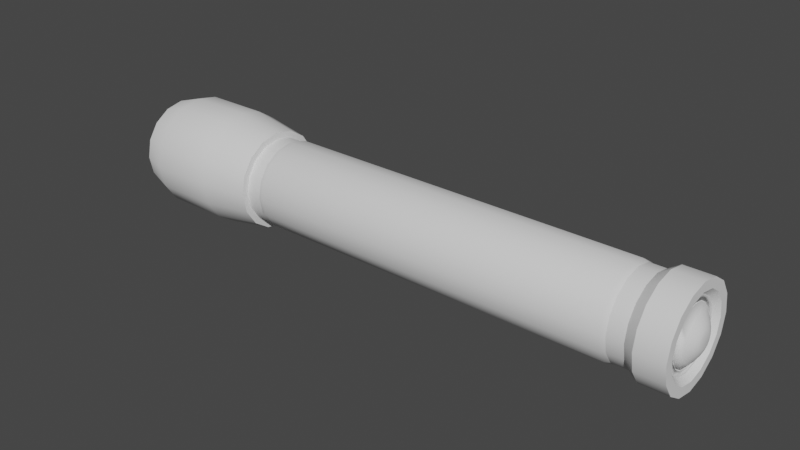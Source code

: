 # Source: v_Flashlight_Streight.blend  (saved by Blender 3.0.42; exported with 4.5.12 LTS)
import bpy
from mathutils import Matrix  # noqa: F401  (used for matrix-valued properties, if any)

bpy.ops.wm.read_factory_settings(use_empty=True)
scene = bpy.context.scene
scene.name = 'Scene'

# ---- collections
col_collection = bpy.data.collections.new('Collection'); scene.collection.children.link(col_collection)

# ---- node groups
ng_auto_smooth = bpy.data.node_groups.new('Auto Smooth', 'GeometryNodeTree')
_s = ng_auto_smooth.interface.new_socket(name='Geometry', in_out='OUTPUT', socket_type='NodeSocketGeometry')
_s = ng_auto_smooth.interface.new_socket(name='Geometry', in_out='INPUT', socket_type='NodeSocketGeometry')
_s = ng_auto_smooth.interface.new_socket(name='Angle', in_out='INPUT', socket_type='NodeSocketFloat')
_s.subtype = 'ANGLE'
_s.min_value = 0.0
_s.max_value = 3.142
ng_auto_smooth.is_modifier = True
_N = ng_auto_smooth.nodes; _L = ng_auto_smooth.links
n0 = _N.new('NodeGroupOutput'); n0.name = 'Group Output'; n0.location = (480, -100)
n1 = _N.new('NodeGroupInput'); n1.name = 'Group Input'; n1.location = (-420, -300)
n2 = _N.new('NodeGroupInput'); n2.name = 'Group Input.001'; n2.location = (-60, -100)
n3 = _N.new('GeometryNodeSetShadeSmooth'); n3.name = 'Set Shade Smooth'; n3.location = (120, -100)
n3.domain = 'EDGE'
n4 = _N.new('GeometryNodeSetShadeSmooth'); n4.name = 'Set Shade Smooth.001'; n4.location = (300, -100)
n5 = _N.new('GeometryNodeInputMeshEdgeAngle'); n5.name = 'Edge Angle'; n5.location = (-420, -220)
n6 = _N.new('GeometryNodeInputEdgeSmooth'); n6.name = 'Is Edge Smooth'; n6.location = (-60, -160)
n7 = _N.new('GeometryNodeInputShadeSmooth'); n7.name = 'Is Face Smooth'; n7.location = (-240, -340)
n8 = _N.new('FunctionNodeBooleanMath'); n8.name = 'Boolean Math'; n8.location = (-60, -220)
n9 = _N.new('FunctionNodeCompare'); n9.name = 'Compare'; n9.location = (-240, -180)
n9.operation = 'LESS_EQUAL'
_L.new(n5.outputs[0], n9.inputs[0])
_L.new(n4.outputs[0], n0.inputs[0])
_L.new(n1.outputs[1], n9.inputs[1])
_L.new(n9.outputs[0], n8.inputs[0])
_L.new(n7.outputs[0], n8.inputs[1])
_L.new(n2.outputs[0], n3.inputs[0])
_L.new(n6.outputs[0], n3.inputs[1])
_L.new(n3.outputs[0], n4.inputs[0])
_L.new(n8.outputs[0], n3.inputs[2])
n0.is_active_output = True

# ---- world
world_world = bpy.data.worlds.new('World'); scene.world = world_world
world_world.use_nodes = True; world_world.node_tree.nodes.clear()
_N = world_world.node_tree.nodes; _L = world_world.node_tree.links
n0 = _N.new('ShaderNodeOutputWorld'); n0.name = 'World Output'; n0.location = (300, 300)
n1 = _N.new('ShaderNodeBackground'); n1.name = 'Background'; n1.location = (10, 300)
n1.inputs[0].default_value = (0.05088, 0.05088, 0.05088, 1.0)
_L.new(n1.outputs[0], n0.inputs[0])
n0.is_active_output = True
world_world.color = (0.05088, 0.05088, 0.05088)
world_world.use_sun_shadow = False
world_world.sun_shadow_jitter_overblur = 0.0

# ---- meshes
me_cylinder = bpy.data.meshes.new('Cylinder')
me_cylinder.from_pydata([(-5.854e-08, 0.5556, -1.669), (2.137e-07, 0.5556, 3.049), (0.2126, 0.5133, -1.669), (0.2126, 0.5133, 3.049), (0.3928, 0.3928, -1.669), (0.3928, 0.3928, 3.049), (0.5133, 0.2126, -1.669), (0.5133, 0.2126, 3.049), (0.5556, -2.826e-08, -1.669), (0.5556, -2.826e-08, 3.049), (0.5133, -0.2126, -1.669), (0.5133, -0.2126, 3.049), (0.3928, -0.3928, -1.669), (0.3928, -0.3928, 3.049), (0.2126, -0.5133, -1.669), (0.2126, -0.5133, 3.049), (-1.071e-07, -0.5556, -1.669), (1.652e-07, -0.5556, 3.049), (-0.2126, -0.5133, -1.669), (-0.2126, -0.5133, 3.049), (-0.3928, -0.3928, -1.669), (-0.3928, -0.3928, 3.049), (-0.5133, -0.2126, -1.669), (-0.5133, -0.2126, 3.049), (-0.5556, 2.652e-09, -1.669), (-0.5556, 2.652e-09, 3.049), (-0.5133, 0.2126, -1.669), (-0.5133, 0.2126, 3.049), (-0.3928, 0.3928, -1.669), (-0.3928, 0.3928, 3.049), (-0.2126, 0.5133, -1.669), (-0.2126, 0.5133, 3.049), (-9.975e-08, 0.6435, -2.203), (0.2462, 0.5945, -2.203), (0.455, 0.455, -2.203), (0.5945, 0.2462, -2.203), (0.6435, -3.177e-08, -2.203), (0.5945, -0.2462, -2.203), (0.455, -0.455, -2.203), (0.2462, -0.5945, -2.203), (-1.56e-07, -0.6435, -2.203), (-0.2463, -0.5945, -2.203), (-0.455, -0.455, -2.203), (-0.5945, -0.2463, -2.203), (-0.6435, 4.027e-09, -2.203), (-0.5945, 0.2463, -2.203), (-0.455, 0.455, -2.203), (-0.2463, 0.5945, -2.203), (-1.553e-07, 0.6435, -2.939), (0.2462, 0.5945, -2.939), (0.455, 0.455, -2.939), (0.5945, 0.2462, -2.939), (0.6435, -3.177e-08, -2.939), (0.5945, -0.2462, -2.939), (0.455, -0.455, -2.939), (0.2462, -0.5945, -2.939), (-2.116e-07, -0.6435, -2.939), (-0.2463, -0.5945, -2.939), (-0.455, -0.455, -2.939), (-0.5945, -0.2463, -2.939), (-0.6435, 4.027e-09, -2.939), (-0.5945, 0.2463, -2.939), (-0.455, 0.455, -2.939), (-0.2463, 0.5945, -2.939), (-1.783e-07, 0.5381, -3.262), (0.2059, 0.4971, -3.262), (0.3805, 0.3805, -3.262), (0.4971, 0.2059, -3.262), (0.5381, -2.79e-08, -3.262), (0.4971, -0.2059, -3.262), (0.3805, -0.3805, -3.262), (0.2059, -0.4971, -3.262), (-2.254e-07, -0.5381, -3.262), (-0.2059, -0.4971, -3.262), (-0.3805, -0.3805, -3.262), (-0.4971, -0.2059, -3.262), (-0.5381, 2.039e-09, -3.262), (-0.4971, 0.2059, -3.262), (-0.3805, 0.3805, -3.262), (-0.2059, 0.4971, -3.262), (-6.625e-08, 0.4813, -1.669), (0.1842, 0.4446, -1.669), (0.1842, 0.4446, 2.932), (2.084e-07, 0.4813, 2.932), (0.3403, 0.3403, -1.669), (0.3403, 0.3403, 2.932), (0.4446, 0.1842, -1.669), (0.4446, 0.1842, 2.932), (0.4813, -2.548e-08, -1.669), (0.4813, -2.548e-08, 2.932), (0.4446, -0.1842, -1.669), (0.4446, -0.1842, 2.932), (0.3403, -0.3403, -1.669), (0.3403, -0.3403, 2.932), (0.1842, -0.4446, -1.669), (0.1842, -0.4446, 2.932), (-1.083e-07, -0.4813, -1.669), (1.664e-07, -0.4813, 2.932), (-0.1842, -0.4446, -1.669), (-0.1842, -0.4446, 2.932), (-0.3403, -0.3403, -1.669), (-0.3403, -0.3403, 2.932), (-0.4446, -0.1842, -1.669), (-0.4446, -0.1842, 2.932), (-0.4813, 1.301e-09, -1.669), (-0.4813, 1.301e-09, 2.932), (-0.4446, 0.1842, -1.669), (-0.4446, 0.1842, 2.932), (-0.3403, 0.3403, -1.669), (-0.3403, 0.3403, 2.932), (-0.1842, 0.4446, -1.669), (-0.1842, 0.4446, 2.932), (2.378e-07, 0.5556, 3.367), (0.2126, 0.5133, 3.367), (0.3928, 0.3928, 3.367), (0.5133, 0.2126, 3.367), (0.5556, -2.826e-08, 3.367), (0.5133, -0.2126, 3.367), (0.3928, -0.3928, 3.367), (0.2126, -0.5133, 3.367), (1.892e-07, -0.5556, 3.367), (-0.2126, -0.5133, 3.367), (-0.3928, -0.3928, 3.367), (-0.5133, -0.2126, 3.367), (-0.5556, 2.652e-09, 3.367), (-0.5133, 0.2126, 3.367), (-0.3928, 0.3928, 3.367), (-0.2126, 0.5133, 3.367), (2.345e-07, 0.4489, 3.367), (0.1718, 0.4147, 3.367), (0.3174, 0.3174, 3.367), (0.4147, 0.1718, 3.367), (0.4489, -2.355e-08, 3.367), (0.4147, -0.1718, 3.367), (0.3174, -0.3174, 3.367), (0.1718, -0.4147, 3.367), (1.953e-07, -0.4489, 3.367), (-0.1718, -0.4147, 3.367), (-0.3174, -0.3174, 3.367), (-0.4147, -0.1718, 3.367), (-0.4489, 1.427e-09, 3.367), (-0.4147, 0.1718, 3.367), (-0.3174, 0.3174, 3.367), (-0.1718, 0.4147, 3.367), (2.3e-07, 0.382, 3.309), (0.1462, 0.3529, 3.309), (0.2701, 0.2701, 3.309), (0.3529, 0.1462, 3.309), (0.382, -2.115e-08, 3.309), (0.3529, -0.1462, 3.309), (0.2701, -0.2701, 3.309), (0.1462, -0.3529, 3.309), (1.966e-07, -0.382, 3.309), (-0.1462, -0.3529, 3.309), (-0.2701, -0.2701, 3.309), (-0.3529, -0.1462, 3.309), (-0.382, 1.034e-10, 3.309), (-0.3529, 0.1462, 3.309), (-0.2701, 0.2701, 3.309), (-0.1462, 0.3529, 3.309), (2.315e-07, 0.3128, 3.309), (0.1197, 0.289, 3.309), (0.2212, 0.2212, 3.309), (0.289, 0.1197, 3.309), (0.3128, -1.867e-08, 3.309), (0.289, -0.1197, 3.309), (0.2212, -0.2212, 3.309), (0.1197, -0.289, 3.309), (2.042e-07, -0.3128, 3.309), (-0.1197, -0.289, 3.309), (-0.2212, -0.2212, 3.309), (-0.289, -0.1197, 3.309), (-0.3128, -1.265e-09, 3.309), (-0.289, 0.1197, 3.309), (-0.2212, 0.2212, 3.309), (-0.1197, 0.289, 3.309), (2.336e-07, 0.2455, 3.361), (0.09395, 0.2268, 3.361), (0.1736, 0.1736, 3.361), (0.2268, 0.09395, 3.361), (0.2455, -1.625e-08, 3.361), (0.2268, -0.09395, 3.361), (0.1736, -0.1736, 3.361), (0.09395, -0.2268, 3.361), (2.122e-07, -0.2455, 3.361), (-0.09395, -0.2268, 3.361), (-0.1736, -0.1736, 3.361), (-0.2268, -0.09395, 3.361), (-0.2455, -2.596e-09, 3.361), (-0.2268, 0.09395, 3.361), (-0.1736, 0.1736, 3.361), (-0.09395, 0.2268, 3.361), (2.357e-07, 0.1619, 3.412), (0.06196, 0.1496, 3.412), (0.1145, 0.1145, 3.412), (0.1496, 0.06196, 3.412), (0.1619, -1.453e-08, 3.412), (0.1496, -0.06196, 3.412), (0.1145, -0.1145, 3.412), (0.06196, -0.1496, 3.412), (2.216e-07, -0.1619, 3.412), (-0.06196, -0.1496, 3.412), (-0.1145, -0.1145, 3.412), (-0.1496, -0.06196, 3.412), (-0.1619, -5.517e-09, 3.412), (-0.1496, 0.06196, 3.412), (-0.1145, 0.1145, 3.412), (-0.06196, 0.1496, 3.412), (2.365e-07, 0.07679, 3.441), (0.02939, 0.07094, 3.441), (0.0543, 0.0543, 3.441), (0.07094, 0.02939, 3.441), (0.07679, -1.185e-08, 3.441), (0.07094, -0.02939, 3.441), (0.0543, -0.0543, 3.441), (0.02939, -0.07094, 3.441), (2.283e-07, -0.07679, 3.441), (-0.02939, -0.07094, 3.441), (-0.0543, -0.0543, 3.441), (-0.07094, -0.02939, 3.441), (-0.07679, -6.937e-09, 3.441), (-0.07094, 0.02939, 3.441), (-0.0543, 0.0543, 3.441), (-0.02939, 0.07094, 3.441), (-1.81e-07, 0.4872, -3.301), (0.1864, 0.4501, -3.301), (0.3445, 0.3445, -3.301), (0.4501, 0.1864, -3.301), (0.4872, -2.455e-08, -3.301), (0.4501, -0.1864, -3.301), (0.3445, -0.3445, -3.301), (0.1864, -0.4501, -3.301), (-2.236e-07, -0.4872, -3.301), (-0.1864, -0.4501, -3.301), (-0.3445, -0.3445, -3.301), (-0.4501, -0.1864, -3.301), (-0.4872, 2.551e-09, -3.301), (-0.4501, 0.1864, -3.301), (-0.3445, 0.3445, -3.301), (-0.1864, 0.4501, -3.301), (-1.774e-07, 0.4371, -3.262), (0.1673, 0.4038, -3.262), (0.3091, 0.3091, -3.262), (0.4038, 0.1673, -3.262), (0.4371, -2.26e-08, -3.262), (0.4038, -0.1673, -3.262), (0.3091, -0.3091, -3.262), (0.1673, -0.4038, -3.262), (-2.156e-07, -0.4371, -3.262), (-0.1673, -0.4038, -3.262), (-0.3091, -0.3091, -3.262), (-0.4038, -0.1673, -3.262), (-0.4371, 1.714e-09, -3.262), (-0.4038, 0.1673, -3.262), (-0.3091, 0.3091, -3.262), (-0.1673, 0.4038, -3.262), (-1.725e-07, 0.4371, -3.197), (0.1673, 0.4038, -3.197), (0.3091, 0.3091, -3.197), (0.4038, 0.1673, -3.197), (0.4371, -2.26e-08, -3.197), (0.4038, -0.1673, -3.197), (0.3091, -0.3091, -3.197), (0.1673, -0.4038, -3.197), (-2.107e-07, -0.4371, -3.197), (-0.1673, -0.4038, -3.197), (-0.3091, -0.3091, -3.197), (-0.4038, -0.1673, -3.197), (-0.4371, 1.714e-09, -3.197), (-0.4038, 0.1673, -3.197), (-0.3091, 0.3091, -3.197), (-0.1673, 0.4038, -3.197), (0.04335, 0.1047, 3.432), (2.353e-07, 0.1133, 3.432), (0.0801, 0.0801, 3.432), (0.1047, 0.04335, 3.432), (0.1133, -1.324e-08, 3.432), (0.1047, -0.04335, 3.432), (0.0801, -0.0801, 3.432), (0.04335, -0.1047, 3.432), (2.254e-07, -0.1133, 3.432), (-0.04335, -0.1047, 3.432), (-0.0801, -0.0801, 3.432), (-0.1047, -0.04335, 3.432), (-0.1133, -6.937e-09, 3.432), (-0.1047, 0.04335, 3.432), (-0.0801, 0.0801, 3.432), (-0.04335, 0.1047, 3.432), (-0.2321, 0.2321, 3.309), (-0.3032, 0.1256, 3.309), (0.1256, -0.3032, 3.309), (0.2321, -0.2321, 3.309), (-0.1256, 0.3032, 3.309), (2.019e-07, -0.3282, 3.309), (0.1256, 0.3032, 3.309), (2.306e-07, 0.3282, 3.309), (-0.1256, -0.3032, 3.309), (0.2321, 0.2321, 3.309), (-0.2321, -0.2321, 3.309), (0.3032, 0.1256, 3.309), (-0.3032, -0.1256, 3.309), (0.3282, -1.922e-08, 3.309), (-0.3282, -9.594e-10, 3.309), (0.3032, -0.1256, 3.309), (2.315e-07, 0.3128, 3.309), (0.1197, 0.289, 3.309), (0.2212, 0.2212, 3.309), (0.289, 0.1197, 3.309), (0.3128, -1.867e-08, 3.309), (0.289, -0.1197, 3.309), (0.2212, -0.2212, 3.309), (0.1197, -0.289, 3.309), (2.042e-07, -0.3128, 3.309), (-0.1197, -0.289, 3.309), (-0.2212, -0.2212, 3.309), (-0.289, -0.1197, 3.309), (-0.3128, -1.265e-09, 3.309), (-0.289, 0.1197, 3.309), (-0.2212, 0.2212, 3.309), (-0.1197, 0.289, 3.309), (-0.2321, 0.2321, 3.309), (-0.3032, 0.1256, 3.309), (0.1256, -0.3032, 3.309), (0.2321, -0.2321, 3.309), (-0.1256, 0.3032, 3.309), (2.019e-07, -0.3282, 3.309), (0.1256, 0.3032, 3.309), (2.306e-07, 0.3282, 3.309), (-0.1256, -0.3032, 3.309), (0.2321, 0.2321, 3.309), (-0.2321, -0.2321, 3.309), (0.3032, 0.1256, 3.309), (-0.3032, -0.1256, 3.309), (0.3282, -1.922e-08, 3.309), (-0.3282, -9.594e-10, 3.309), (0.3032, -0.1256, 3.309), (0.1197, 0.289, 3.296), (2.306e-07, 0.3128, 3.296), (0.2212, 0.2212, 3.296), (0.289, 0.1197, 3.296), (0.3128, -1.867e-08, 3.296), (0.289, -0.1197, 3.296), (0.2212, -0.2212, 3.296), (0.1197, -0.289, 3.296), (2.032e-07, -0.3128, 3.296), (-0.1197, -0.289, 3.296), (-0.2212, -0.2212, 3.296), (-0.289, -0.1197, 3.296), (-0.3128, -1.265e-09, 3.296), (-0.289, 0.1197, 3.296), (-0.2212, 0.2212, 3.296), (-0.1197, 0.289, 3.296), (-0.3032, 0.1256, 3.296), (0.2321, -0.2321, 3.296), (2.296e-07, 0.3282, 3.296), (-0.2321, 0.2321, 3.296), (0.1256, -0.3032, 3.296), (-0.1256, 0.3032, 3.296), (2.009e-07, -0.3282, 3.296), (0.1256, 0.3032, 3.296), (-0.1256, -0.3032, 3.296), (0.2321, 0.2321, 3.296), (-0.2321, -0.2321, 3.296), (0.3032, 0.1256, 3.296), (-0.3032, -0.1256, 3.296), (0.3282, -1.922e-08, 3.296), (-0.3282, -9.594e-10, 3.296), (0.3032, -0.1256, 3.296), (-7.689e-08, 0.4813, -1.489), (2.191e-07, 0.4813, 2.752), (0.1842, 0.4446, 2.752), (0.1842, 0.4446, -1.489), (0.3403, 0.3403, 2.752), (0.3403, 0.3403, -1.489), (0.4446, 0.1842, 2.752), (0.4446, 0.1842, -1.489), (0.4813, -2.548e-08, 2.752), (0.4813, -2.548e-08, -1.489), (0.4446, -0.1842, 2.752), (0.4446, -0.1842, -1.489), (0.3403, -0.3403, 2.752), (0.3403, -0.3403, -1.489), (0.1842, -0.4446, 2.752), (0.1842, -0.4446, -1.489), (1.77e-07, -0.4813, 2.752), (-1.19e-07, -0.4813, -1.489), (-0.1842, -0.4446, 2.752), (-0.1842, -0.4446, -1.489), (-0.3403, -0.3403, 2.752), (-0.3403, -0.3403, -1.489), (-0.4446, -0.1842, 2.752), (-0.4446, -0.1842, -1.489), (-0.4813, 1.301e-09, 2.752), (-0.4813, 1.301e-09, -1.489), (-0.4446, 0.1842, 2.752), (-0.4446, 0.1842, -1.489), (-0.3403, 0.3403, 2.752), (-0.3403, 0.3403, -1.489), (-0.1842, 0.4446, 2.752), (-0.1842, 0.4446, -1.489), (-7.323e-08, 0.4994, -1.433), (2.134e-07, 0.4994, 2.696), (0.1911, 0.4614, 2.696), (0.1911, 0.4614, -1.433), (0.3531, 0.3531, 2.696), (0.3531, 0.3531, -1.433), (0.4614, 0.1911, 2.696), (0.4614, 0.1911, -1.433), (0.4994, -2.637e-08, 2.696), (0.4994, -2.637e-08, -1.433), (0.4614, -0.1911, 2.696), (0.4614, -0.1911, -1.433), (0.3531, -0.3531, 2.696), (0.3531, -0.3531, -1.433), (0.1911, -0.4614, 2.696), (0.1911, -0.4614, -1.433), (1.697e-07, -0.4994, 2.696), (-1.169e-07, -0.4994, -1.433), (-0.1911, -0.4614, 2.696), (-0.1911, -0.4614, -1.433), (-0.3531, -0.3531, 2.696), (-0.3531, -0.3531, -1.433), (-0.4614, -0.1911, 2.696), (-0.4614, -0.1911, -1.433), (-0.4994, 1.42e-09, 2.696), (-0.4994, 1.42e-09, -1.433), (-0.4614, 0.1911, 2.696), (-0.4614, 0.1911, -1.433), (-0.3531, 0.3531, 2.696), (-0.3531, 0.3531, -1.433), (-0.1911, 0.4614, 2.696), (-0.1911, 0.4614, -1.433)], [], [(13, 15, 95, 93), (0, 30, 110, 80), (14, 12, 92, 94), (21, 23, 103, 101), (3, 5, 85, 82), (22, 20, 100, 102), (4, 2, 81, 84), (29, 31, 111, 109), (11, 13, 93, 91), (30, 28, 108, 110), (12, 10, 90, 92), (19, 21, 101, 99), (20, 18, 98, 100), (1, 3, 82, 83), (12, 14, 39, 38), (27, 29, 109, 107), (9, 11, 91, 89), (2, 4, 34, 33), (22, 24, 44, 43), (8, 10, 37, 36), (18, 20, 42, 41), (28, 30, 47, 46), (4, 6, 35, 34), (14, 16, 40, 39), (0, 2, 33, 32), (24, 26, 45, 44), (10, 12, 38, 37), (20, 22, 43, 42), (30, 0, 32, 47), (6, 8, 36, 35), (16, 18, 41, 40), (26, 28, 46, 45), (47, 32, 48, 63), (40, 41, 57, 56), (33, 34, 50, 49), (41, 42, 58, 57), (34, 35, 51, 50), (42, 43, 59, 58), (35, 36, 52, 51), (43, 44, 60, 59), (36, 37, 53, 52), (44, 45, 61, 60), (37, 38, 54, 53), (45, 46, 62, 61), (38, 39, 55, 54), (46, 47, 63, 62), (39, 40, 56, 55), (32, 33, 49, 48), (61, 62, 78, 77), (54, 55, 71, 70), (62, 63, 79, 78), (55, 56, 72, 71), (48, 49, 65, 64), (63, 48, 64, 79), (56, 57, 73, 72), (49, 50, 66, 65), (57, 58, 74, 73), (50, 51, 67, 66), (58, 59, 75, 74), (51, 52, 68, 67), (59, 60, 76, 75), (52, 53, 69, 68), (60, 61, 77, 76), (53, 54, 70, 69), (369, 83, 82, 370), (370, 82, 85, 372), (372, 85, 87, 374), (374, 87, 89, 376), (376, 89, 91, 378), (378, 91, 93, 380), (380, 93, 95, 382), (382, 95, 97, 384), (384, 97, 99, 386), (386, 99, 101, 388), (388, 101, 103, 390), (390, 103, 105, 392), (392, 105, 107, 394), (394, 107, 109, 396), (396, 109, 111, 398), (398, 111, 83, 369), (31, 1, 83, 111), (6, 4, 84, 86), (24, 22, 102, 104), (5, 7, 87, 85), (23, 25, 105, 103), (16, 14, 94, 96), (15, 17, 97, 95), (8, 6, 86, 88), (26, 24, 104, 106), (7, 9, 89, 87), (25, 27, 107, 105), (18, 16, 96, 98), (17, 19, 99, 97), (10, 8, 88, 90), (28, 26, 106, 108), (2, 0, 80, 81), (19, 17, 120, 121), (29, 27, 125, 126), (5, 3, 113, 114), (15, 13, 118, 119), (25, 23, 123, 124), (11, 9, 116, 117), (21, 19, 121, 122), (31, 29, 126, 127), (7, 5, 114, 115), (17, 15, 119, 120), (3, 1, 112, 113), (27, 25, 124, 125), (13, 11, 117, 118), (23, 21, 122, 123), (1, 31, 127, 112), (9, 7, 115, 116), (116, 115, 131, 132), (124, 123, 139, 140), (117, 116, 132, 133), (125, 124, 140, 141), (118, 117, 133, 134), (126, 125, 141, 142), (119, 118, 134, 135), (127, 126, 142, 143), (120, 119, 135, 136), (113, 112, 128, 129), (112, 127, 143, 128), (121, 120, 136, 137), (114, 113, 129, 130), (122, 121, 137, 138), (115, 114, 130, 131), (123, 122, 138, 139), (137, 136, 152, 153), (130, 129, 145, 146), (138, 137, 153, 154), (131, 130, 146, 147), (139, 138, 154, 155), (132, 131, 147, 148), (140, 139, 155, 156), (133, 132, 148, 149), (141, 140, 156, 157), (134, 133, 149, 150), (142, 141, 157, 158), (135, 134, 150, 151), (143, 142, 158, 159), (136, 135, 151, 152), (129, 128, 144, 145), (128, 143, 159, 144), (294, 295, 354, 359), (175, 160, 337, 351), (161, 162, 338, 336), (174, 175, 351, 350), (295, 292, 357, 354), (160, 161, 336, 337), (173, 174, 350, 349), (296, 293, 358, 360), (172, 173, 349, 348), (297, 294, 359, 361), (171, 172, 348, 347), (298, 296, 360, 362), (170, 171, 347, 346), (299, 297, 361, 363), (169, 170, 346, 345), (300, 298, 362, 364), (172, 171, 187, 188), (165, 164, 180, 181), (173, 172, 188, 189), (166, 165, 181, 182), (174, 173, 189, 190), (167, 166, 182, 183), (175, 174, 190, 191), (168, 167, 183, 184), (161, 160, 176, 177), (160, 175, 191, 176), (169, 168, 184, 185), (162, 161, 177, 178), (170, 169, 185, 186), (163, 162, 178, 179), (171, 170, 186, 187), (164, 163, 179, 180), (178, 177, 193, 194), (186, 185, 201, 202), (179, 178, 194, 195), (187, 186, 202, 203), (180, 179, 195, 196), (188, 187, 203, 204), (181, 180, 196, 197), (189, 188, 204, 205), (182, 181, 197, 198), (190, 189, 205, 206), (183, 182, 198, 199), (191, 190, 206, 207), (184, 183, 199, 200), (177, 176, 192, 193), (176, 191, 207, 192), (185, 184, 200, 201), (199, 198, 278, 279), (207, 206, 286, 287), (200, 199, 279, 280), (193, 192, 273, 272), (192, 207, 287, 273), (201, 200, 280, 281), (194, 193, 272, 274), (202, 201, 281, 282), (195, 194, 274, 275), (203, 202, 282, 283), (196, 195, 275, 276), (204, 203, 283, 284), (197, 196, 276, 277), (205, 204, 284, 285), (198, 197, 277, 278), (206, 205, 285, 286), (209, 208, 223, 222, 221, 220, 219, 218, 217, 216, 215, 214, 213, 212, 211, 210), (78, 79, 239, 238), (71, 72, 232, 231), (64, 65, 225, 224), (79, 64, 224, 239), (72, 73, 233, 232), (65, 66, 226, 225), (73, 74, 234, 233), (66, 67, 227, 226), (74, 75, 235, 234), (67, 68, 228, 227), (75, 76, 236, 235), (68, 69, 229, 228), (76, 77, 237, 236), (69, 70, 230, 229), (77, 78, 238, 237), (70, 71, 231, 230), (227, 228, 244, 243), (235, 236, 252, 251), (228, 229, 245, 244), (236, 237, 253, 252), (229, 230, 246, 245), (237, 238, 254, 253), (230, 231, 247, 246), (238, 239, 255, 254), (231, 232, 248, 247), (224, 225, 241, 240), (239, 224, 240, 255), (232, 233, 249, 248), (225, 226, 242, 241), (233, 234, 250, 249), (226, 227, 243, 242), (234, 235, 251, 250), (248, 249, 265, 264), (241, 242, 258, 257), (249, 250, 266, 265), (242, 243, 259, 258), (250, 251, 267, 266), (243, 244, 260, 259), (251, 252, 268, 267), (244, 245, 261, 260), (252, 253, 269, 268), (245, 246, 262, 261), (253, 254, 270, 269), (246, 247, 263, 262), (254, 255, 271, 270), (247, 248, 264, 263), (240, 241, 257, 256), (255, 240, 256, 271), (256, 257, 258, 259, 260, 261, 262, 263, 264, 265, 266, 267, 268, 269, 270, 271), (208, 209, 272, 273), (209, 210, 274, 272), (210, 211, 275, 274), (211, 212, 276, 275), (212, 213, 277, 276), (213, 214, 278, 277), (214, 215, 279, 278), (215, 216, 280, 279), (216, 217, 281, 280), (217, 218, 282, 281), (218, 219, 283, 282), (219, 220, 284, 283), (220, 221, 285, 284), (221, 222, 286, 285), (222, 223, 287, 286), (223, 208, 273, 287), (150, 149, 303, 291), (157, 156, 302, 289), (149, 148, 301, 303), (156, 155, 300, 302), (148, 147, 299, 301), (155, 154, 298, 300), (147, 146, 297, 299), (154, 153, 296, 298), (146, 145, 294, 297), (153, 152, 293, 296), (144, 159, 292, 295), (145, 144, 295, 294), (152, 151, 290, 293), (159, 158, 288, 292), (151, 150, 291, 290), (158, 157, 289, 288), (288, 289, 321, 320), (303, 301, 333, 335), (166, 167, 311, 310), (302, 300, 332, 334), (167, 168, 312, 311), (168, 169, 313, 312), (301, 299, 331, 333), (169, 170, 314, 313), (300, 298, 330, 332), (299, 297, 329, 331), (170, 171, 315, 314), (298, 296, 328, 330), (171, 172, 316, 315), (297, 294, 326, 329), (172, 173, 317, 316), (296, 293, 325, 328), (173, 174, 318, 317), (160, 161, 305, 304), (295, 292, 324, 327), (174, 175, 319, 318), (161, 162, 306, 305), (294, 295, 327, 326), (175, 160, 304, 319), (162, 163, 307, 306), (293, 290, 322, 325), (163, 164, 308, 307), (292, 288, 320, 324), (291, 303, 335, 323), (164, 165, 309, 308), (290, 291, 323, 322), (289, 302, 334, 321), (165, 166, 310, 309), (355, 352, 349, 350), (356, 353, 342, 343), (357, 355, 350, 351), (358, 356, 343, 344), (359, 354, 337, 336), (354, 357, 351, 337), (360, 358, 344, 345), (361, 359, 336, 338), (362, 360, 345, 346), (363, 361, 338, 339), (364, 362, 346, 347), (365, 363, 339, 340), (366, 364, 347, 348), (367, 365, 340, 341), (352, 366, 348, 349), (353, 367, 341, 342), (162, 163, 339, 338), (293, 290, 356, 358), (163, 164, 340, 339), (292, 288, 355, 357), (291, 303, 367, 353), (164, 165, 341, 340), (290, 291, 353, 356), (289, 302, 366, 352), (165, 166, 342, 341), (288, 289, 352, 355), (303, 301, 365, 367), (166, 167, 343, 342), (167, 168, 344, 343), (302, 300, 364, 366), (168, 169, 345, 344), (301, 299, 363, 365), (110, 399, 368, 80), (392, 394, 426, 424), (108, 397, 399, 110), (381, 379, 411, 413), (106, 395, 397, 108), (395, 393, 425, 427), (104, 393, 395, 106), (380, 382, 414, 412), (102, 391, 393, 104), (394, 396, 428, 426), (100, 389, 391, 102), (383, 381, 413, 415), (98, 387, 389, 100), (369, 370, 402, 401), (96, 385, 387, 98), (397, 395, 427, 429), (94, 383, 385, 96), (382, 384, 416, 414), (92, 381, 383, 94), (371, 368, 400, 403), (90, 379, 381, 92), (396, 398, 430, 428), (88, 377, 379, 90), (385, 383, 415, 417), (86, 375, 377, 88), (370, 372, 404, 402), (84, 373, 375, 86), (399, 397, 429, 431), (81, 371, 373, 84), (384, 386, 418, 416), (80, 368, 371, 81), (373, 371, 403, 405), (431, 430, 401, 400), (429, 428, 430, 431), (427, 426, 428, 429), (425, 424, 426, 427), (423, 422, 424, 425), (421, 420, 422, 423), (419, 418, 420, 421), (417, 416, 418, 419), (415, 414, 416, 417), (413, 412, 414, 415), (411, 410, 412, 413), (409, 408, 410, 411), (407, 406, 408, 409), (405, 404, 406, 407), (403, 402, 404, 405), (400, 401, 402, 403), (378, 380, 412, 410), (393, 391, 423, 425), (379, 377, 409, 411), (390, 392, 424, 422), (376, 378, 410, 408), (391, 389, 421, 423), (377, 375, 407, 409), (388, 390, 422, 420), (374, 376, 408, 406), (389, 387, 419, 421), (375, 373, 405, 407), (386, 388, 420, 418), (368, 399, 431, 400), (372, 374, 406, 404), (387, 385, 417, 419), (398, 369, 401, 430)])
me_cylinder.polygons.foreach_set('use_smooth', [True] * 418)
_k = set([(368, 371), (368, 399), (369, 370), (369, 398), (370, 372), (371, 373), (372, 374), (373, 375), (374, 376), (375, 377), (376, 378), (377, 379), (378, 380), (379, 381), (380, 382), (381, 383), (382, 384), (383, 385), (384, 386), (385, 387), (386, 388), (387, 389), (388, 390), (389, 391), (390, 392), (391, 393), (392, 394), (393, 395), (394, 396), (395, 397), (396, 398), (397, 399)])
me_cylinder.attributes.new('sharp_edge', 'BOOLEAN', 'EDGE').data.foreach_set('value', [ (min(e.vertices), max(e.vertices)) in _k for e in me_cylinder.edges])
_uv = me_cylinder.uv_layers.new(name='UVMap')
_uv.uv.foreach_set('vector', [0.8536, 0.952, 0.6913, 0.952, 0.6658, 0.9344, 0.8063, 0.9344, 0.5, 0.7515, 0.3087, 0.7451, 0.3342, 0.7348, 0.5, 0.7403, 0.6913, 0.5903, 0.8536, 0.6084, 0.8063, 0.6164, 0.6658, 0.6006, 0.1464, 0.952, 0.3087, 0.952, 0.3342, 0.9344, 0.1937, 0.9344, 0.6913, 0.952, 0.8536, 0.952, 0.8063, 0.9344, 0.6658, 0.9344, 0.03806, 0.6356, 0.1464, 0.6084, 0.1937, 0.6164, 0.09984, 0.6399, 0.8536, 0.7269, 0.6913, 0.7451, 0.6658, 0.7348, 0.8063, 0.719, 0.1464, 0.952, 0.3087, 0.952, 0.3342, 0.9344, 0.1937, 0.9344, 0.3087, 0.952, 0.1464, 0.952, 0.1937, 0.9344, 0.3342, 0.9344, 0.3087, 0.7451, 0.1464, 0.7269, 0.1937, 0.719, 0.3342, 0.7348, 0.8536, 0.6084, 0.9619, 0.6356, 0.9002, 0.6399, 0.8063, 0.6164, 0.3087, 0.952, 0.1464, 0.952, 0.1937, 0.9344, 0.3342, 0.9344, 0.1464, 0.6084, 0.3087, 0.5903, 0.3342, 0.6006, 0.1937, 0.6164, 0.5, 0.952, 0.6913, 0.952, 0.6658, 0.9344, 0.5, 0.9344, 0.8536, 0.2404, 0.6913, 0.2404, 0.7216, 0.1598, 0.9095, 0.1598, 0.6913, 0.952, 0.8536, 0.952, 0.8063, 0.9344, 0.6658, 0.9344, 0.5, 0.952, 0.3087, 0.952, 0.3342, 0.9344, 0.5, 0.9344, 0.6913, 0.2404, 0.8536, 0.2404, 0.9095, 0.1598, 0.7216, 0.1598, 0.3087, 0.2404, 0.5, 0.2404, 0.5, 0.1598, 0.2784, 0.1598, 0.5, 0.2404, 0.3087, 0.2404, 0.2784, 0.1598, 0.5, 0.1598, 0.3087, 0.2404, 0.1464, 0.2404, 0.0905, 0.1598, 0.2784, 0.1598, 0.1464, 0.2404, 0.3087, 0.2404, 0.2784, 0.1598, 0.0905, 0.1598, 0.8536, 0.2404, 0.6913, 0.2404, 0.7216, 0.1598, 0.9095, 0.1598, 0.6913, 0.2404, 0.5, 0.2404, 0.5, 0.1598, 0.7216, 0.1598, 0.5, 0.2404, 0.6913, 0.2404, 0.7216, 0.1598, 0.5, 0.1598, 0.5, 0.2404, 0.6913, 0.2404, 0.7216, 0.1598, 0.5, 0.1598, 0.3087, 0.2404, 0.1464, 0.2404, 0.0905, 0.1598, 0.2784, 0.1598, 0.1464, 0.2404, 0.3087, 0.2404, 0.2784, 0.1598, 0.0905, 0.1598, 0.3087, 0.2404, 0.5, 0.2404, 0.5, 0.1598, 0.2784, 0.1598, 0.6913, 0.2404, 0.5, 0.2404, 0.5, 0.1598, 0.7216, 0.1598, 0.5, 0.2404, 0.3087, 0.2404, 0.2784, 0.1598, 0.5, 0.1598, 0.6913, 0.2404, 0.8536, 0.2404, 0.9095, 0.1598, 0.7216, 0.1598, 0.2784, 0.1598, 0.5, 0.1598, 0.5, 0.04874, 0.2784, 0.04874, 0.5, 0.1598, 0.2784, 0.1598, 0.2784, 0.04874, 0.5, 0.04874, 0.7216, 0.1598, 0.9095, 0.1598, 0.9095, 0.04874, 0.7216, 0.04874, 0.2784, 0.1598, 0.0905, 0.1598, 0.0905, 0.04874, 0.2784, 0.04874, 0.9095, 0.1598, 0.7216, 0.1598, 0.7216, 0.04874, 0.9095, 0.04874, 0.0905, 0.1598, 0.2784, 0.1598, 0.2784, 0.04874, 0.0905, 0.04874, 0.7216, 0.1598, 0.5, 0.1598, 0.5, 0.04874, 0.7216, 0.04874, 0.2784, 0.1598, 0.5, 0.1598, 0.5, 0.04874, 0.2784, 0.04874, 0.5, 0.1598, 0.2784, 0.1598, 0.2784, 0.04874, 0.5, 0.04874, 0.5, 0.1598, 0.7216, 0.1598, 0.7216, 0.04874, 0.5, 0.04874, 0.2784, 0.1598, 0.0905, 0.1598, 0.0905, 0.04874, 0.2784, 0.04874, 0.7216, 0.1598, 0.9095, 0.1598, 0.9095, 0.04874, 0.7216, 0.04874, 0.9095, 0.1598, 0.7216, 0.1598, 0.7216, 0.04874, 0.9095, 0.04874, 0.0905, 0.1598, 0.2784, 0.1598, 0.2784, 0.04874, 0.0905, 0.04874, 0.7216, 0.1598, 0.5, 0.1598, 0.5, 0.04874, 0.7216, 0.04874, 0.5, 0.1598, 0.7216, 0.1598, 0.7216, 0.04874, 0.5, 0.04874, 0.7216, 0.04874, 0.9095, 0.04874, 0.8424, 0.0, 0.6853, 0.0, 0.9095, 0.04874, 0.7216, 0.04874, 0.6853, 0.0, 0.8424, 0.0, 0.0905, 0.04874, 0.2784, 0.04874, 0.3147, 0.0, 0.1576, 0.0, 0.7216, 0.04874, 0.5, 0.04874, 0.5, 0.0, 0.6853, 0.0, 0.5, 0.04874, 0.7216, 0.04874, 0.6853, 0.0, 0.5, 0.0, 0.2784, 0.04874, 0.5, 0.04874, 0.5, 0.0, 0.3147, 0.0, 0.5, 0.04874, 0.2784, 0.04874, 0.3147, 0.0, 0.5, 0.0, 0.7216, 0.04874, 0.9095, 0.04874, 0.8424, 0.0, 0.6853, 0.0, 0.2784, 0.04874, 0.0905, 0.04874, 0.1576, 0.0, 0.3147, 0.0, 0.9095, 0.04874, 0.7216, 0.04874, 0.6853, 0.0, 0.8424, 0.0, 0.0905, 0.04874, 0.2784, 0.04874, 0.3147, 0.0, 0.1576, 0.0, 0.7216, 0.04874, 0.5, 0.04874, 0.5, 0.0, 0.6853, 0.0, 0.2784, 0.04874, 0.5, 0.04874, 0.5, 0.0, 0.3147, 0.0, 0.5, 0.04874, 0.2784, 0.04874, 0.3147, 0.0, 0.5, 0.0, 0.5, 0.04874, 0.7216, 0.04874, 0.6853, 0.0, 0.5, 0.0, 0.2784, 0.04874, 0.0905, 0.04874, 0.1576, 0.0, 0.3147, 0.0, 0.5, 0.9072, 0.5, 0.9344, 0.6658, 0.9344, 0.6658, 0.9072, 0.6658, 0.9072, 0.6658, 0.9344, 0.8063, 0.9344, 0.8063, 0.9072, 0.8063, 0.9072, 0.8063, 0.9344, 0.6658, 0.9344, 0.6658, 0.9072, 0.6658, 0.9072, 0.6658, 0.9344, 0.5, 0.9344, 0.5, 0.9072, 0.5, 0.9072, 0.5, 0.9344, 0.3342, 0.9344, 0.3342, 0.9072, 0.3342, 0.9072, 0.3342, 0.9344, 0.1937, 0.9344, 0.1937, 0.9072, 0.8063, 0.9072, 0.8063, 0.9344, 0.6658, 0.9344, 0.6658, 0.9072, 0.6658, 0.9072, 0.6658, 0.9344, 0.5, 0.9344, 0.5, 0.9072, 0.5, 0.9072, 0.5, 0.9344, 0.3342, 0.9344, 0.3342, 0.9072, 0.3342, 0.9072, 0.3342, 0.9344, 0.1937, 0.9344, 0.1937, 0.9072, 0.1937, 0.9072, 0.1937, 0.9344, 0.3342, 0.9344, 0.3342, 0.9072, 0.3342, 0.9072, 0.3342, 0.9344, 0.5, 0.9344, 0.5, 0.9072, 0.5, 0.9072, 0.5, 0.9344, 0.6658, 0.9344, 0.6658, 0.9072, 0.6658, 0.9072, 0.6658, 0.9344, 0.8063, 0.9344, 0.8063, 0.9072, 0.1937, 0.9072, 0.1937, 0.9344, 0.3342, 0.9344, 0.3342, 0.9072, 0.3342, 0.9072, 0.3342, 0.9344, 0.5, 0.9344, 0.5, 0.9072, 0.3087, 0.952, 0.5, 0.952, 0.5, 0.9344, 0.3342, 0.9344, 0.9619, 0.6998, 0.8536, 0.7269, 0.8063, 0.719, 0.9002, 0.6955, 0.0, 0.6677, 0.03806, 0.6356, 0.09984, 0.6399, 0.06687, 0.6677, 0.8536, 0.952, 0.6913, 0.952, 0.6658, 0.9344, 0.8063, 0.9344, 0.3087, 0.952, 0.5, 0.952, 0.5, 0.9344, 0.3342, 0.9344, 0.5, 0.5839, 0.6913, 0.5903, 0.6658, 0.6006, 0.5, 0.5951, 0.6913, 0.952, 0.5, 0.952, 0.5, 0.9344, 0.6658, 0.9344, 1.0, 0.6677, 0.9619, 0.6998, 0.9002, 0.6955, 0.9331, 0.6677, 0.03806, 0.6998, 0.0, 0.6677, 0.06687, 0.6677, 0.09984, 0.6955, 0.6913, 0.952, 0.5, 0.952, 0.5, 0.9344, 0.6658, 0.9344, 0.5, 0.952, 0.6913, 0.952, 0.6658, 0.9344, 0.5, 0.9344, 0.3087, 0.5903, 0.5, 0.5839, 0.5, 0.5951, 0.3342, 0.6006, 0.5, 0.952, 0.3087, 0.952, 0.3342, 0.9344, 0.5, 0.9344, 0.9619, 0.6356, 1.0, 0.6677, 0.9331, 0.6677, 0.9002, 0.6399, 0.1464, 0.7269, 0.03806, 0.6998, 0.09984, 0.6955, 0.1937, 0.719, 0.6913, 0.7451, 0.5, 0.7515, 0.5, 0.7403, 0.6658, 0.7348, 0.3087, 0.952, 0.5, 0.952, 0.5, 1.0, 0.3087, 1.0, 0.8536, 0.952, 0.6913, 0.952, 0.6913, 1.0, 0.8536, 1.0, 0.8536, 0.952, 0.6913, 0.952, 0.6913, 1.0, 0.8536, 1.0, 0.6913, 0.952, 0.8536, 0.952, 0.8536, 1.0, 0.6913, 1.0, 0.5, 0.952, 0.3087, 0.952, 0.3087, 1.0, 0.5, 1.0, 0.3087, 0.952, 0.5, 0.952, 0.5, 1.0, 0.3087, 1.0, 0.1464, 0.952, 0.3087, 0.952, 0.3087, 1.0, 0.1464, 1.0, 0.3087, 0.952, 0.1464, 0.952, 0.1464, 1.0, 0.3087, 1.0, 0.6913, 0.952, 0.8536, 0.952, 0.8536, 1.0, 0.6913, 1.0, 0.5, 0.952, 0.6913, 0.952, 0.6913, 1.0, 0.5, 1.0, 0.6913, 0.952, 0.5, 0.952, 0.5, 1.0, 0.6913, 1.0, 0.6913, 0.952, 0.5, 0.952, 0.5, 1.0, 0.6913, 1.0, 0.1464, 0.952, 0.3087, 0.952, 0.3087, 1.0, 0.1464, 1.0, 0.3087, 0.952, 0.1464, 0.952, 0.1464, 1.0, 0.3087, 1.0, 0.5, 0.952, 0.3087, 0.952, 0.3087, 1.0, 0.5, 1.0, 0.5, 0.952, 0.6913, 0.952, 0.6913, 1.0, 0.5, 1.0, 1.0, 0.6677, 0.9619, 0.6998, 0.8733, 0.6936, 0.904, 0.6677, 2.682e-07, 0.6677, 0.03806, 0.6356, 0.1267, 0.6418, 0.09598, 0.6677, 0.9619, 0.6356, 1.0, 0.6677, 0.904, 0.6677, 0.8733, 0.6418, 0.03806, 0.6998, 2.682e-07, 0.6677, 0.09598, 0.6677, 0.1267, 0.6936, 0.8536, 0.6084, 0.9619, 0.6356, 0.8733, 0.6418, 0.7857, 0.6198, 0.1464, 0.7269, 0.03806, 0.6998, 0.1267, 0.6936, 0.2143, 0.7156, 0.6913, 0.5903, 0.8536, 0.6084, 0.7857, 0.6198, 0.6546, 0.6051, 0.3087, 0.7451, 0.1464, 0.7269, 0.2143, 0.7156, 0.3454, 0.7302, 0.5, 0.5839, 0.6913, 0.5903, 0.6546, 0.6051, 0.5, 0.6, 0.6913, 0.7451, 0.5, 0.7515, 0.5, 0.7354, 0.6546, 0.7302, 0.5, 0.7515, 0.3087, 0.7451, 0.3454, 0.7302, 0.5, 0.7354, 0.3087, 0.5903, 0.5, 0.5839, 0.5, 0.6, 0.3454, 0.6051, 0.8536, 0.7269, 0.6913, 0.7451, 0.6546, 0.7302, 0.7857, 0.7156, 0.1464, 0.6084, 0.3087, 0.5903, 0.3454, 0.6051, 0.2143, 0.6198, 0.9619, 0.6998, 0.8536, 0.7269, 0.7857, 0.7156, 0.8733, 0.6936, 0.03806, 0.6356, 0.1464, 0.6084, 0.2143, 0.6198, 0.1267, 0.6418, 0.3454, 0.6051, 0.5, 0.6, 0.5, 0.6101, 0.3684, 0.6145, 0.7857, 0.7156, 0.6546, 0.7302, 0.6316, 0.7209, 0.7431, 0.7084, 0.2143, 0.6198, 0.3454, 0.6051, 0.3684, 0.6145, 0.2569, 0.6269, 0.8733, 0.6936, 0.7857, 0.7156, 0.7431, 0.7084, 0.8176, 0.6897, 0.1267, 0.6418, 0.2143, 0.6198, 0.2569, 0.6269, 0.1824, 0.6456, 0.904, 0.6677, 0.8733, 0.6936, 0.8176, 0.6897, 0.8438, 0.6677, 0.09598, 0.6677, 0.1267, 0.6418, 0.1824, 0.6456, 0.1562, 0.6677, 0.8733, 0.6418, 0.904, 0.6677, 0.8438, 0.6677, 0.8176, 0.6456, 0.1267, 0.6936, 0.09598, 0.6677, 0.1562, 0.6677, 0.1824, 0.6897, 0.7857, 0.6198, 0.8733, 0.6418, 0.8176, 0.6456, 0.7431, 0.6269, 0.2143, 0.7156, 0.1267, 0.6936, 0.1824, 0.6897, 0.2569, 0.7084, 0.6546, 0.6051, 0.7857, 0.6198, 0.7431, 0.6269, 0.6316, 0.6145, 0.3454, 0.7302, 0.2143, 0.7156, 0.2569, 0.7084, 0.3684, 0.7209, 0.5, 0.6, 0.6546, 0.6051, 0.6316, 0.6145, 0.5, 0.6101, 0.6546, 0.7302, 0.5, 0.7354, 0.5, 0.7253, 0.6316, 0.7209, 0.5, 0.7354, 0.3454, 0.7302, 0.3684, 0.7209, 0.5, 0.7253, 0.613, 0.9912, 0.5, 0.9912, 0.5, 0.9892, 0.613, 0.9892, 0.3923, 0.9912, 0.5, 0.9912, 0.5, 0.9892, 0.3923, 0.9892, 0.6077, 0.9912, 0.699, 0.9912, 0.699, 0.9892, 0.6077, 0.9892, 0.301, 0.9912, 0.3923, 0.9912, 0.3923, 0.9892, 0.301, 0.9892, 0.5, 0.9912, 0.387, 0.9912, 0.387, 0.9892, 0.5, 0.9892, 0.5, 0.9912, 0.6077, 0.9912, 0.6077, 0.9892, 0.5, 0.9892, 0.6077, 0.9912, 0.699, 0.9912, 0.699, 0.9892, 0.6077, 0.9892, 0.387, 0.9912, 0.5, 0.9912, 0.5, 0.9892, 0.387, 0.9892, 0.5, 0.9912, 0.6077, 0.9912, 0.6077, 0.9892, 0.5, 0.9892, 0.7089, 0.9912, 0.613, 0.9912, 0.613, 0.9892, 0.7089, 0.9892, 0.3923, 0.9912, 0.5, 0.9912, 0.5, 0.9892, 0.3923, 0.9892, 0.2911, 0.9912, 0.387, 0.9912, 0.387, 0.9892, 0.2911, 0.9892, 0.301, 0.9912, 0.3923, 0.9912, 0.3923, 0.9892, 0.301, 0.9892, 0.613, 0.9912, 0.7089, 0.9912, 0.7089, 0.9892, 0.613, 0.9892, 0.3923, 0.9912, 0.301, 0.9912, 0.301, 0.9892, 0.3923, 0.9892, 0.387, 0.9912, 0.2911, 0.9912, 0.2911, 0.9892, 0.387, 0.9892, 0.2185, 0.6677, 0.2399, 0.6496, 0.2959, 0.6535, 0.2791, 0.6677, 0.7601, 0.6496, 0.7815, 0.6677, 0.7209, 0.6677, 0.7041, 0.6535, 0.2399, 0.6857, 0.2185, 0.6677, 0.2791, 0.6677, 0.2959, 0.6819, 0.699, 0.6343, 0.7601, 0.6496, 0.7041, 0.6535, 0.6562, 0.6415, 0.301, 0.701, 0.2399, 0.6857, 0.2959, 0.6819, 0.3438, 0.6939, 0.6077, 0.6241, 0.699, 0.6343, 0.6562, 0.6415, 0.5845, 0.6335, 0.3923, 0.7113, 0.301, 0.701, 0.3438, 0.6939, 0.4155, 0.7019, 0.5, 0.6205, 0.6077, 0.6241, 0.5845, 0.6335, 0.5, 0.6307, 0.6077, 0.7113, 0.5, 0.7149, 0.5, 0.7047, 0.5845, 0.7019, 0.5, 0.7149, 0.3923, 0.7113, 0.4155, 0.7019, 0.5, 0.7047, 0.3923, 0.6241, 0.5, 0.6205, 0.5, 0.6307, 0.4155, 0.6335, 0.699, 0.701, 0.6077, 0.7113, 0.5845, 0.7019, 0.6562, 0.6939, 0.301, 0.6343, 0.3923, 0.6241, 0.4155, 0.6335, 0.3438, 0.6415, 0.7601, 0.6857, 0.699, 0.701, 0.6562, 0.6939, 0.7041, 0.6819, 0.2399, 0.6496, 0.301, 0.6343, 0.3438, 0.6415, 0.2959, 0.6535, 0.7815, 0.6677, 0.7601, 0.6857, 0.7041, 0.6819, 0.7209, 0.6677, 0.6562, 0.6939, 0.5845, 0.7019, 0.5558, 0.6902, 0.603, 0.685, 0.3438, 0.6415, 0.4155, 0.6335, 0.4442, 0.6451, 0.397, 0.6504, 0.7041, 0.6819, 0.6562, 0.6939, 0.603, 0.685, 0.6346, 0.677, 0.2959, 0.6535, 0.3438, 0.6415, 0.397, 0.6504, 0.3654, 0.6583, 0.7209, 0.6677, 0.7041, 0.6819, 0.6346, 0.677, 0.6457, 0.6677, 0.2791, 0.6677, 0.2959, 0.6535, 0.3654, 0.6583, 0.3543, 0.6677, 0.7041, 0.6535, 0.7209, 0.6677, 0.6457, 0.6677, 0.6346, 0.6583, 0.2959, 0.6819, 0.2791, 0.6677, 0.3543, 0.6677, 0.3654, 0.677, 0.6562, 0.6415, 0.7041, 0.6535, 0.6346, 0.6583, 0.603, 0.6504, 0.3438, 0.6939, 0.2959, 0.6819, 0.3654, 0.677, 0.397, 0.685, 0.5845, 0.6335, 0.6562, 0.6415, 0.603, 0.6504, 0.5558, 0.6451, 0.4155, 0.7019, 0.3438, 0.6939, 0.397, 0.685, 0.4442, 0.6902, 0.5, 0.6307, 0.5845, 0.6335, 0.5558, 0.6451, 0.5, 0.6433, 0.5845, 0.7019, 0.5, 0.7047, 0.5, 0.6921, 0.5558, 0.6902, 0.5, 0.7047, 0.4155, 0.7019, 0.4442, 0.6902, 0.5, 0.6921, 0.4155, 0.6335, 0.5, 0.6307, 0.5, 0.6433, 0.4442, 0.6451, 0.5558, 0.6451, 0.603, 0.6504, 0.5721, 0.6556, 0.539, 0.6519, 0.4442, 0.6902, 0.397, 0.685, 0.4279, 0.6798, 0.461, 0.6835, 0.5, 0.6433, 0.5558, 0.6451, 0.539, 0.6519, 0.5, 0.6506, 0.5558, 0.6902, 0.5, 0.6921, 0.5, 0.6848, 0.539, 0.6835, 0.5, 0.6921, 0.4442, 0.6902, 0.461, 0.6835, 0.5, 0.6848, 0.4442, 0.6451, 0.5, 0.6433, 0.5, 0.6506, 0.461, 0.6519, 0.603, 0.685, 0.5558, 0.6902, 0.539, 0.6835, 0.5721, 0.6798, 0.397, 0.6504, 0.4442, 0.6451, 0.461, 0.6519, 0.4279, 0.6556, 0.6346, 0.677, 0.603, 0.685, 0.5721, 0.6798, 0.5942, 0.6742, 0.3654, 0.6583, 0.397, 0.6504, 0.4279, 0.6556, 0.4058, 0.6611, 0.6457, 0.6677, 0.6346, 0.677, 0.5942, 0.6742, 0.6019, 0.6677, 0.3543, 0.6677, 0.3654, 0.6583, 0.4058, 0.6611, 0.3981, 0.6677, 0.6346, 0.6583, 0.6457, 0.6677, 0.6019, 0.6677, 0.5942, 0.6611, 0.3654, 0.677, 0.3543, 0.6677, 0.3981, 0.6677, 0.4058, 0.6742, 0.603, 0.6504, 0.6346, 0.6583, 0.5942, 0.6611, 0.5721, 0.6556, 0.397, 0.685, 0.3654, 0.677, 0.4058, 0.6742, 0.4279, 0.6798, 0.5264, 0.6784, 0.5, 0.6793, 0.4736, 0.6784, 0.4511, 0.6759, 0.4362, 0.6721, 0.4309, 0.6677, 0.4362, 0.6633, 0.4511, 0.6595, 0.4736, 0.657, 0.5, 0.6561, 0.5264, 0.657, 0.5489, 0.6595, 0.5638, 0.6633, 0.5691, 0.6677, 0.5638, 0.6721, 0.5489, 0.6759, 0.1576, 0.7251, 0.3147, 0.7427, 0.3322, 0.7356, 0.19, 0.7196, 0.6853, 0.5927, 0.5, 0.5865, 0.5, 0.5942, 0.6678, 0.5998, 0.5, 0.7489, 0.6853, 0.7427, 0.6678, 0.7356, 0.5, 0.7412, 0.3147, 0.7427, 0.5, 0.7489, 0.5, 0.7412, 0.3322, 0.7356, 0.5, 0.5865, 0.3147, 0.5927, 0.3322, 0.5998, 0.5, 0.5942, 0.6853, 0.7427, 0.8424, 0.7251, 0.81, 0.7196, 0.6678, 0.7356, 0.3147, 0.5927, 0.1576, 0.6103, 0.19, 0.6157, 0.3322, 0.5998, 0.8424, 0.7251, 0.9474, 0.6987, 0.9051, 0.6958, 0.81, 0.7196, 0.1576, 0.6103, 0.0526, 0.6366, 0.09493, 0.6396, 0.19, 0.6157, 0.9474, 0.6987, 0.9843, 0.6677, 0.9384, 0.6677, 0.9051, 0.6958, 0.0526, 0.6366, 0.01573, 0.6677, 0.06156, 0.6677, 0.09493, 0.6396, 0.9843, 0.6677, 0.9474, 0.6366, 0.9051, 0.6396, 0.9384, 0.6677, 0.01573, 0.6677, 0.0526, 0.6987, 0.09493, 0.6958, 0.06156, 0.6677, 0.9474, 0.6366, 0.8424, 0.6103, 0.81, 0.6157, 0.9051, 0.6396, 0.0526, 0.6987, 0.1576, 0.7251, 0.19, 0.7196, 0.09493, 0.6958, 0.8424, 0.6103, 0.6853, 0.5927, 0.6678, 0.5998, 0.81, 0.6157, 0.9051, 0.6958, 0.9384, 0.6677, 0.8934, 0.6677, 0.8634, 0.6929, 0.09493, 0.6396, 0.06156, 0.6677, 0.1066, 0.6677, 0.1366, 0.6425, 0.9384, 0.6677, 0.9051, 0.6396, 0.8634, 0.6425, 0.8934, 0.6677, 0.06156, 0.6677, 0.09493, 0.6958, 0.1366, 0.6929, 0.1066, 0.6677, 0.9051, 0.6396, 0.81, 0.6157, 0.7782, 0.6211, 0.8634, 0.6425, 0.09493, 0.6958, 0.19, 0.7196, 0.2218, 0.7143, 0.1366, 0.6929, 0.81, 0.6157, 0.6678, 0.5998, 0.6505, 0.6068, 0.7782, 0.6211, 0.19, 0.7196, 0.3322, 0.7356, 0.3495, 0.7286, 0.2218, 0.7143, 0.6678, 0.5998, 0.5, 0.5942, 0.5, 0.6018, 0.6505, 0.6068, 0.5, 0.7412, 0.6678, 0.7356, 0.6505, 0.7286, 0.5, 0.7336, 0.3322, 0.7356, 0.5, 0.7412, 0.5, 0.7336, 0.3495, 0.7286, 0.5, 0.5942, 0.3322, 0.5998, 0.3495, 0.6068, 0.5, 0.6018, 0.6678, 0.7356, 0.81, 0.7196, 0.7782, 0.7143, 0.6505, 0.7286, 0.3322, 0.5998, 0.19, 0.6157, 0.2218, 0.6211, 0.3495, 0.6068, 0.81, 0.7196, 0.9051, 0.6958, 0.8634, 0.6929, 0.7782, 0.7143, 0.19, 0.6157, 0.09493, 0.6396, 0.1366, 0.6425, 0.2218, 0.6211, 0.5, 0.0, 0.3495, 0.0, 0.3495, 0.009757, 0.5, 0.009757, 0.6505, 0.0, 0.7782, 0.0, 0.7782, 0.009757, 0.6505, 0.009757, 0.3495, 0.0, 0.2218, 0.0, 0.2218, 0.009757, 0.3495, 0.009757, 0.7782, 0.0, 0.6505, 0.0, 0.6505, 0.009757, 0.7782, 0.009757, 0.2218, 0.0, 0.3495, 0.0, 0.3495, 0.009757, 0.2218, 0.009757, 0.6505, 0.0, 0.5, 0.0, 0.5, 0.009757, 0.6505, 0.009757, 0.3495, 0.0, 0.5, 0.0, 0.5, 0.009757, 0.3495, 0.009757, 0.5, 0.0, 0.3495, 0.0, 0.3495, 0.009757, 0.5, 0.009757, 0.5, 0.0, 0.6505, 0.0, 0.6505, 0.009757, 0.5, 0.009757, 0.3495, 0.0, 0.2218, 0.0, 0.2218, 0.009757, 0.3495, 0.009757, 0.6505, 0.0, 0.7782, 0.0, 0.7782, 0.009757, 0.6505, 0.009757, 0.7782, 0.0, 0.6505, 0.0, 0.6505, 0.009757, 0.7782, 0.009757, 0.2218, 0.0, 0.3495, 0.0, 0.3495, 0.009757, 0.2218, 0.009757, 0.6505, 0.0, 0.5, 0.0, 0.5, 0.009757, 0.6505, 0.009757, 0.5, 0.0, 0.6505, 0.0, 0.6505, 0.009757, 0.5, 0.009757, 0.3495, 0.0, 0.5, 0.0, 0.5, 0.009757, 0.3495, 0.009757, 0.5, 0.7336, 0.6505, 0.7286, 0.7782, 0.7143, 0.8634, 0.6929, 0.8934, 0.6677, 0.8634, 0.6425, 0.7782, 0.6211, 0.6505, 0.6068, 0.5, 0.6018, 0.3495, 0.6068, 0.2218, 0.6211, 0.1366, 0.6425, 0.1066, 0.6677, 0.1366, 0.6929, 0.2218, 0.7143, 0.3495, 0.7286, 0.5, 0.6793, 0.5264, 0.6784, 0.539, 0.6835, 0.5, 0.6848, 0.5264, 0.6784, 0.5489, 0.6759, 0.5721, 0.6798, 0.539, 0.6835, 0.5489, 0.6759, 0.5638, 0.6721, 0.5942, 0.6742, 0.5721, 0.6798, 0.5638, 0.6721, 0.5691, 0.6677, 0.6019, 0.6677, 0.5942, 0.6742, 0.5691, 0.6677, 0.5638, 0.6633, 0.5942, 0.6611, 0.6019, 0.6677, 0.5638, 0.6633, 0.5489, 0.6595, 0.5721, 0.6556, 0.5942, 0.6611, 0.5489, 0.6595, 0.5264, 0.657, 0.539, 0.6519, 0.5721, 0.6556, 0.5264, 0.657, 0.5, 0.6561, 0.5, 0.6506, 0.539, 0.6519, 0.5, 0.6561, 0.4736, 0.657, 0.461, 0.6519, 0.5, 0.6506, 0.4736, 0.657, 0.4511, 0.6595, 0.4279, 0.6556, 0.461, 0.6519, 0.4511, 0.6595, 0.4362, 0.6633, 0.4058, 0.6611, 0.4279, 0.6556, 0.4362, 0.6633, 0.4309, 0.6677, 0.3981, 0.6677, 0.4058, 0.6611, 0.4309, 0.6677, 0.4362, 0.6721, 0.4058, 0.6742, 0.3981, 0.6677, 0.4362, 0.6721, 0.4511, 0.6759, 0.4279, 0.6798, 0.4058, 0.6742, 0.4511, 0.6759, 0.4736, 0.6784, 0.461, 0.6835, 0.4279, 0.6798, 0.4736, 0.6784, 0.5, 0.6793, 0.5, 0.6848, 0.461, 0.6835, 0.7431, 0.6269, 0.8176, 0.6456, 0.7729, 0.6487, 0.7089, 0.6327, 0.1824, 0.6897, 0.1562, 0.6677, 0.2046, 0.6677, 0.2271, 0.6866, 0.8176, 0.6456, 0.8438, 0.6677, 0.7954, 0.6677, 0.7729, 0.6487, 0.1562, 0.6677, 0.1824, 0.6456, 0.2271, 0.6487, 0.2046, 0.6677, 0.8438, 0.6677, 0.8176, 0.6897, 0.7729, 0.6866, 0.7954, 0.6677, 0.1824, 0.6456, 0.2569, 0.6269, 0.2911, 0.6327, 0.2271, 0.6487, 0.8176, 0.6897, 0.7431, 0.7084, 0.7089, 0.7027, 0.7729, 0.6866, 0.2569, 0.6269, 0.3684, 0.6145, 0.387, 0.6219, 0.2911, 0.6327, 0.7431, 0.7084, 0.6316, 0.7209, 0.613, 0.7134, 0.7089, 0.7027, 0.3684, 0.6145, 0.5, 0.6101, 0.5, 0.6182, 0.387, 0.6219, 0.5, 0.7253, 0.3684, 0.7209, 0.387, 0.7134, 0.5, 0.7172, 0.6316, 0.7209, 0.5, 0.7253, 0.5, 0.7172, 0.613, 0.7134, 0.5, 0.6101, 0.6316, 0.6145, 0.613, 0.6219, 0.5, 0.6182, 0.3684, 0.7209, 0.2569, 0.7084, 0.2911, 0.7027, 0.387, 0.7134, 0.6316, 0.6145, 0.7431, 0.6269, 0.7089, 0.6327, 0.613, 0.6219, 0.2569, 0.7084, 0.1824, 0.6897, 0.2271, 0.6866, 0.2911, 0.7027, 0.2911, 0.7027, 0.2271, 0.6866, 0.2271, 0.6866, 0.2911, 0.7027, 0.7729, 0.6487, 0.7954, 0.6677, 0.7954, 0.6677, 0.7729, 0.6487, 0.699, 0.6343, 0.6077, 0.6241, 0.6077, 0.6241, 0.699, 0.6343, 0.2046, 0.6677, 0.2271, 0.6487, 0.2271, 0.6487, 0.2046, 0.6677, 0.6077, 0.6241, 0.5, 0.6205, 0.5, 0.6205, 0.6077, 0.6241, 0.5, 0.6205, 0.3923, 0.6241, 0.3923, 0.6241, 0.5, 0.6205, 0.7954, 0.6677, 0.7729, 0.6866, 0.7729, 0.6866, 0.7954, 0.6677, 0.3923, 0.6241, 0.301, 0.6343, 0.301, 0.6343, 0.3923, 0.6241, 0.2271, 0.6487, 0.2911, 0.6327, 0.2911, 0.6327, 0.2271, 0.6487, 0.7729, 0.6866, 0.7089, 0.7027, 0.7089, 0.7027, 0.7729, 0.6866, 0.301, 0.6343, 0.2399, 0.6496, 0.2399, 0.6496, 0.301, 0.6343, 0.2911, 0.6327, 0.387, 0.6219, 0.387, 0.6219, 0.2911, 0.6327, 0.2399, 0.6496, 0.2185, 0.6677, 0.2185, 0.6677, 0.2399, 0.6496, 0.7089, 0.7027, 0.613, 0.7134, 0.613, 0.7134, 0.7089, 0.7027, 0.2185, 0.6677, 0.2399, 0.6857, 0.2399, 0.6857, 0.2185, 0.6677, 0.387, 0.6219, 0.5, 0.6182, 0.5, 0.6182, 0.387, 0.6219, 0.2399, 0.6857, 0.301, 0.701, 0.301, 0.701, 0.2399, 0.6857, 0.5, 0.7149, 0.6077, 0.7113, 0.6077, 0.7113, 0.5, 0.7149, 0.5, 0.7172, 0.387, 0.7134, 0.387, 0.7134, 0.5, 0.7172, 0.301, 0.701, 0.3923, 0.7113, 0.3923, 0.7113, 0.301, 0.701, 0.6077, 0.7113, 0.699, 0.701, 0.699, 0.701, 0.6077, 0.7113, 0.613, 0.7134, 0.5, 0.7172, 0.5, 0.7172, 0.613, 0.7134, 0.3923, 0.7113, 0.5, 0.7149, 0.5, 0.7149, 0.3923, 0.7113, 0.699, 0.701, 0.7601, 0.6857, 0.7601, 0.6857, 0.699, 0.701, 0.5, 0.6182, 0.613, 0.6219, 0.613, 0.6219, 0.5, 0.6182, 0.7601, 0.6857, 0.7815, 0.6677, 0.7815, 0.6677, 0.7601, 0.6857, 0.387, 0.7134, 0.2911, 0.7027, 0.2911, 0.7027, 0.387, 0.7134, 0.7089, 0.6327, 0.7729, 0.6487, 0.7729, 0.6487, 0.7089, 0.6327, 0.7815, 0.6677, 0.7601, 0.6496, 0.7601, 0.6496, 0.7815, 0.6677, 0.613, 0.6219, 0.7089, 0.6327, 0.7089, 0.6327, 0.613, 0.6219, 0.2271, 0.6866, 0.2046, 0.6677, 0.2046, 0.6677, 0.2271, 0.6866, 0.7601, 0.6496, 0.699, 0.6343, 0.699, 0.6343, 0.7601, 0.6496, 0.2911, 0.7027, 0.2271, 0.6866, 0.2399, 0.6857, 0.301, 0.701, 0.613, 0.6219, 0.7089, 0.6327, 0.699, 0.6343, 0.6077, 0.6241, 0.387, 0.7134, 0.2911, 0.7027, 0.301, 0.701, 0.3923, 0.7113, 0.5, 0.6182, 0.613, 0.6219, 0.6077, 0.6241, 0.5, 0.6205, 0.613, 0.7134, 0.5, 0.7172, 0.5, 0.7149, 0.6077, 0.7113, 0.5, 0.7172, 0.387, 0.7134, 0.3923, 0.7113, 0.5, 0.7149, 0.387, 0.6219, 0.5, 0.6182, 0.5, 0.6205, 0.3923, 0.6241, 0.7089, 0.7027, 0.613, 0.7134, 0.6077, 0.7113, 0.699, 0.701, 0.2911, 0.6327, 0.387, 0.6219, 0.3923, 0.6241, 0.301, 0.6343, 0.7729, 0.6866, 0.7089, 0.7027, 0.699, 0.701, 0.7601, 0.6857, 0.2271, 0.6487, 0.2911, 0.6327, 0.301, 0.6343, 0.2399, 0.6496, 0.7954, 0.6677, 0.7729, 0.6866, 0.7601, 0.6857, 0.7815, 0.6677, 0.2046, 0.6677, 0.2271, 0.6487, 0.2399, 0.6496, 0.2185, 0.6677, 0.7729, 0.6487, 0.7954, 0.6677, 0.7815, 0.6677, 0.7601, 0.6496, 0.2271, 0.6866, 0.2046, 0.6677, 0.2185, 0.6677, 0.2399, 0.6857, 0.7089, 0.6327, 0.7729, 0.6487, 0.7601, 0.6496, 0.699, 0.6343, 0.699, 0.9912, 0.6077, 0.9912, 0.6077, 0.9892, 0.699, 0.9892, 0.5, 0.9912, 0.613, 0.9912, 0.613, 0.9892, 0.5, 0.9892, 0.6077, 0.9912, 0.5, 0.9912, 0.5, 0.9892, 0.6077, 0.9892, 0.387, 0.9912, 0.2911, 0.9912, 0.2911, 0.9892, 0.387, 0.9892, 0.2911, 0.9912, 0.387, 0.9912, 0.387, 0.9892, 0.2911, 0.9892, 0.5, 0.9912, 0.3923, 0.9912, 0.3923, 0.9892, 0.5, 0.9892, 0.613, 0.9912, 0.7089, 0.9912, 0.7089, 0.9892, 0.613, 0.9892, 0.613, 0.9912, 0.5, 0.9912, 0.5, 0.9892, 0.613, 0.9892, 0.3923, 0.9912, 0.301, 0.9912, 0.301, 0.9892, 0.3923, 0.9892, 0.7089, 0.9912, 0.613, 0.9912, 0.613, 0.9892, 0.7089, 0.9892, 0.387, 0.9912, 0.5, 0.9912, 0.5, 0.9892, 0.387, 0.9892, 0.699, 0.9912, 0.6077, 0.9912, 0.6077, 0.9892, 0.699, 0.9892, 0.6077, 0.9912, 0.5, 0.9912, 0.5, 0.9892, 0.6077, 0.9892, 0.5, 0.9912, 0.387, 0.9912, 0.387, 0.9892, 0.5, 0.9892, 0.5, 0.9912, 0.3923, 0.9912, 0.3923, 0.9892, 0.5, 0.9892, 0.5, 0.9912, 0.613, 0.9912, 0.613, 0.9892, 0.5, 0.9892, 0.3342, 0.2404, 0.3342, 0.2675, 0.5, 0.2675, 0.5, 0.2404, 0.5, 0.9072, 0.6658, 0.9072, 0.672, 0.8988, 0.5, 0.8988, 0.1937, 0.2404, 0.1937, 0.2675, 0.3342, 0.2675, 0.3342, 0.2404, 0.1937, 0.2675, 0.3342, 0.2675, 0.328, 0.2759, 0.1822, 0.2759, 0.6658, 0.2404, 0.6658, 0.2675, 0.8063, 0.2675, 0.8063, 0.2404, 0.6658, 0.2675, 0.5, 0.2675, 0.5, 0.2759, 0.672, 0.2759, 0.5, 0.2404, 0.5, 0.2675, 0.6658, 0.2675, 0.6658, 0.2404, 0.8063, 0.9072, 0.6658, 0.9072, 0.672, 0.8988, 0.8178, 0.8988, 0.3342, 0.2404, 0.3342, 0.2675, 0.5, 0.2675, 0.5, 0.2404, 0.6658, 0.9072, 0.8063, 0.9072, 0.8178, 0.8988, 0.672, 0.8988, 0.1937, 0.2404, 0.1937, 0.2675, 0.3342, 0.2675, 0.3342, 0.2404, 0.6658, 0.2675, 0.8063, 0.2675, 0.8178, 0.2759, 0.672, 0.2759, 0.3342, 0.2404, 0.3342, 0.2675, 0.1937, 0.2675, 0.1937, 0.2404, 0.5, 0.9072, 0.6658, 0.9072, 0.672, 0.8988, 0.5, 0.8988, 0.5, 0.2404, 0.5, 0.2675, 0.3342, 0.2675, 0.3342, 0.2404, 0.8063, 0.2675, 0.6658, 0.2675, 0.672, 0.2759, 0.8178, 0.2759, 0.6658, 0.2404, 0.6658, 0.2675, 0.5, 0.2675, 0.5, 0.2404, 0.6658, 0.9072, 0.5, 0.9072, 0.5, 0.8988, 0.672, 0.8988, 0.8063, 0.2404, 0.8063, 0.2675, 0.6658, 0.2675, 0.6658, 0.2404, 0.6658, 0.2675, 0.5, 0.2675, 0.5, 0.2759, 0.672, 0.2759, 0.3342, 0.2404, 0.3342, 0.2675, 0.1937, 0.2675, 0.1937, 0.2404, 0.1937, 0.9072, 0.3342, 0.9072, 0.328, 0.8988, 0.1822, 0.8988, 0.5, 0.2404, 0.5, 0.2675, 0.3342, 0.2675, 0.3342, 0.2404, 0.5, 0.2675, 0.6658, 0.2675, 0.672, 0.2759, 0.5, 0.2759, 0.6658, 0.2404, 0.6658, 0.2675, 0.5, 0.2675, 0.5, 0.2404, 0.6658, 0.9072, 0.8063, 0.9072, 0.8178, 0.8988, 0.672, 0.8988, 0.8063, 0.2404, 0.8063, 0.2675, 0.6658, 0.2675, 0.6658, 0.2404, 0.3342, 0.2675, 0.1937, 0.2675, 0.1822, 0.2759, 0.328, 0.2759, 0.6658, 0.2404, 0.6658, 0.2675, 0.8063, 0.2675, 0.8063, 0.2404, 0.5, 0.9072, 0.3342, 0.9072, 0.328, 0.8988, 0.5, 0.8988, 0.5, 0.2404, 0.5, 0.2675, 0.6658, 0.2675, 0.6658, 0.2404, 0.8063, 0.2675, 0.6658, 0.2675, 0.672, 0.2759, 0.8178, 0.2759, 0.328, 0.2759, 0.328, 0.8988, 0.5, 0.8988, 0.5, 0.2759, 0.1822, 0.2759, 0.1822, 0.8988, 0.328, 0.8988, 0.328, 0.2759, 0.672, 0.2759, 0.672, 0.8988, 0.8178, 0.8988, 0.8178, 0.2759, 0.5, 0.2759, 0.5, 0.8988, 0.672, 0.8988, 0.672, 0.2759, 0.328, 0.2759, 0.328, 0.8988, 0.5, 0.8988, 0.5, 0.2759, 0.1822, 0.2759, 0.1822, 0.8988, 0.328, 0.8988, 0.328, 0.2759, 0.328, 0.2759, 0.328, 0.8988, 0.1822, 0.8988, 0.1822, 0.2759, 0.5, 0.2759, 0.5, 0.8988, 0.328, 0.8988, 0.328, 0.2759, 0.672, 0.2759, 0.672, 0.8988, 0.5, 0.8988, 0.5, 0.2759, 0.8178, 0.2759, 0.8178, 0.8988, 0.672, 0.8988, 0.672, 0.2759, 0.328, 0.2759, 0.328, 0.8988, 0.1822, 0.8988, 0.1822, 0.2759, 0.5, 0.2759, 0.5, 0.8988, 0.328, 0.8988, 0.328, 0.2759, 0.672, 0.2759, 0.672, 0.8988, 0.5, 0.8988, 0.5, 0.2759, 0.8178, 0.2759, 0.8178, 0.8988, 0.672, 0.8988, 0.672, 0.2759, 0.672, 0.2759, 0.672, 0.8988, 0.8178, 0.8988, 0.8178, 0.2759, 0.5, 0.2759, 0.5, 0.8988, 0.672, 0.8988, 0.672, 0.2759, 0.3342, 0.9072, 0.1937, 0.9072, 0.1822, 0.8988, 0.328, 0.8988, 0.5, 0.2675, 0.3342, 0.2675, 0.328, 0.2759, 0.5, 0.2759, 0.3342, 0.2675, 0.5, 0.2675, 0.5, 0.2759, 0.328, 0.2759, 0.3342, 0.9072, 0.5, 0.9072, 0.5, 0.8988, 0.328, 0.8988, 0.5, 0.9072, 0.3342, 0.9072, 0.328, 0.8988, 0.5, 0.8988, 0.3342, 0.2675, 0.1937, 0.2675, 0.1822, 0.2759, 0.328, 0.2759, 0.5, 0.2675, 0.6658, 0.2675, 0.672, 0.2759, 0.5, 0.2759, 0.1937, 0.9072, 0.3342, 0.9072, 0.328, 0.8988, 0.1822, 0.8988, 0.6658, 0.9072, 0.5, 0.9072, 0.5, 0.8988, 0.672, 0.8988, 0.1937, 0.2675, 0.3342, 0.2675, 0.328, 0.2759, 0.1822, 0.2759, 0.6658, 0.2675, 0.8063, 0.2675, 0.8178, 0.2759, 0.672, 0.2759, 0.3342, 0.9072, 0.1937, 0.9072, 0.1822, 0.8988, 0.328, 0.8988, 0.5, 0.2675, 0.3342, 0.2675, 0.328, 0.2759, 0.5, 0.2759, 0.8063, 0.9072, 0.6658, 0.9072, 0.672, 0.8988, 0.8178, 0.8988, 0.3342, 0.2675, 0.5, 0.2675, 0.5, 0.2759, 0.328, 0.2759, 0.3342, 0.9072, 0.5, 0.9072, 0.5, 0.8988, 0.328, 0.8988])
me_cylinder.use_remesh_fix_poles = True
me_cylinder.use_remesh_preserve_attributes = False
me_cylinder.update()

# ---- objects
ob_flashlight = bpy.data.objects.new('Flashlight', me_cylinder)

# ---- transforms, parenting, visibility, modifiers, constraints
ob_flashlight.location = (0.0, 0.0, 0.0)
ob_flashlight.rotation_euler = (-0.0, 1.571, 0.0)
_m = ob_flashlight.modifiers.new('Auto Smooth', 'NODES')
_m.node_group = ng_auto_smooth
_gi = [s.identifier for s in ng_auto_smooth.interface.items_tree if s.item_type == 'SOCKET' and s.in_out == 'INPUT']
_m[_gi[1]] = 0.5236  # Angle

# ---- collection membership
col_collection.objects.link(ob_flashlight)

# ---- scene / render settings (as saved in the file)
scene.frame_start = 1; scene.frame_end = 250; scene.frame_set(1)
scene.render.engine = 'BLENDER_EEVEE_NEXT'
scene.cycles.sampling_pattern = 'TABULATED_SOBOL'
scene.cycles.use_light_tree = False
scene.view_settings.view_transform = 'Filmic'
bpy.context.view_layer.update()

# ---- added for rendering (the .blend has no active camera and no usable light): camera, sun
cam_auto = bpy.data.cameras.new('AutoCamera')
cam_auto.lens = 50.0
cam_auto.sensor_width = 36.0
cam_auto.clip_end = 1000.0
ob_auto_camera = bpy.data.objects.new('AutoCamera', cam_auto)
scene.collection.objects.link(ob_auto_camera)
ob_auto_camera.location = (6.53113, -7.75311, 5.16874)
ob_auto_camera.rotation_euler = (1.09748, -7.21219e-08, 0.694738)
scene.camera = ob_auto_camera
light_auto_sun = bpy.data.lights.new('AutoSun', 'SUN')
light_auto_sun.energy = 3.0
light_auto_sun.angle = 0.0523599
ob_auto_sun = bpy.data.objects.new('AutoSun', light_auto_sun)
scene.collection.objects.link(ob_auto_sun)
ob_auto_sun.rotation_euler = (0.872665, 0.174533, 0.523599)
bpy.context.view_layer.update()
